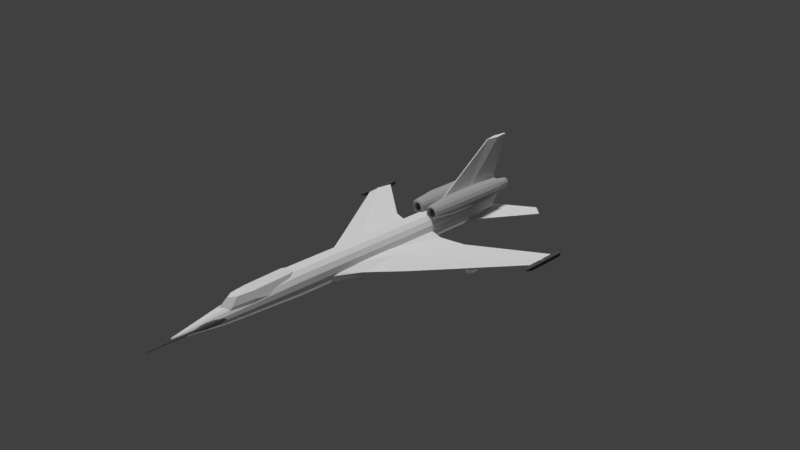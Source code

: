 # Source: TU-22.blend  (saved by Blender 2.79.0; exported with 4.5.12 LTS)
import bpy
from mathutils import Matrix  # noqa: F401  (used for matrix-valued properties, if any)

bpy.ops.wm.read_factory_settings(use_empty=True)
scene = bpy.context.scene
scene.name = 'Scene'

# ---- collections
col_collection_1 = bpy.data.collections.new('Collection 1'); scene.collection.children.link(col_collection_1)

# ---- materials (node trees are filled in below, after node groups)
mat_thruster = bpy.data.materials.new('Thruster')
mat_thruster.alpha_threshold = 0.0
mat_thruster.use_transparent_shadow = False
mat_thruster.diffuse_color = (0.09084, 0.09084, 0.09084, 1.0)
mat_thruster.roughness = 0.5
mat_engine = bpy.data.materials.new('Engine')
mat_engine.alpha_threshold = 0.0
mat_engine.use_transparent_shadow = False
mat_engine.diffuse_color = (0.4292, 0.4292, 0.4292, 1.0)
mat_engine.roughness = 0.5
mat_material_005 = bpy.data.materials.new('Material.005')
mat_material_005.alpha_threshold = 0.0
mat_material_005.use_transparent_shadow = False
mat_material_005.roughness = 0.5
mat_material_004 = bpy.data.materials.new('Material.004')
mat_material_004.alpha_threshold = 0.0
mat_material_004.use_transparent_shadow = False
mat_material_004.roughness = 0.5
mat_material_001 = bpy.data.materials.new('Material.001')
mat_material_001.alpha_threshold = 0.0
mat_material_001.use_transparent_shadow = False
mat_material_001.roughness = 0.5
mat_material_003 = bpy.data.materials.new('Material.003')
mat_material_003.alpha_threshold = 0.0
mat_material_003.use_transparent_shadow = False
mat_material_003.roughness = 0.5
mat_material_002 = bpy.data.materials.new('Material.002')
mat_material_002.alpha_threshold = 0.0
mat_material_002.use_transparent_shadow = False
mat_material_002.roughness = 0.5

# ---- material node trees

# ---- world
world_world = bpy.data.worlds.new('World'); scene.world = world_world
world_world.color = (0.05088, 0.05088, 0.05088)
world_world.use_sun_shadow = False
world_world.sun_shadow_jitter_overblur = 0.0
world_world.cycles.sampling_method = 'MANUAL'

# ---- cameras
cam_camera = bpy.data.cameras.new('Camera')
cam_camera.clip_end = 100.0
cam_camera.lens = 35.0
cam_camera.sensor_width = 32.0
cam_camera.sensor_height = 18.0
cam_camera.ortho_scale = 7.314
cam_camera.dof.focus_distance = 0.0
cam_camera.dof.aperture_fstop = 128.0

# ---- lights
light_hemi = bpy.data.lights.new('Hemi', 'SUN')
light_hemi.transmission_factor = 0.0
light_hemi.angle = 0.1993
light_hemi.energy = 1.0
light_hemi.shadow_buffer_clip_start = 0.5
light_hemi.shadow_soft_size = 0.1
light_hemi.shadow_cascade_max_distance = 1000.0
light_hemi_001 = bpy.data.lights.new('Hemi.001', 'SUN')
light_hemi_001.transmission_factor = 0.0
light_hemi_001.angle = 0.1993
light_hemi_001.energy = 1.0
light_hemi_001.shadow_buffer_clip_start = 0.5
light_hemi_001.shadow_soft_size = 0.1
light_hemi_001.shadow_cascade_max_distance = 1000.0
light_hemi_002 = bpy.data.lights.new('Hemi.002', 'SUN')
light_hemi_002.transmission_factor = 0.0
light_hemi_002.angle = 0.1993
light_hemi_002.energy = 1.0
light_hemi_002.shadow_buffer_clip_start = 0.5
light_hemi_002.shadow_soft_size = 0.1
light_hemi_002.shadow_cascade_max_distance = 1000.0

# ---- meshes
me_cube_006 = bpy.data.meshes.new('Cube.006')
me_cube_006.from_pydata([(-0.425, -0.218, -0.53), (-0.425, -0.218, -0.2813), (-0.425, -0.05918, -0.53), (-0.425, -0.05918, -0.2813), (-0.3839, -0.218, -0.53), (-0.3839, -0.218, -0.2813), (-0.3839, -0.05918, -0.53), (-0.3839, -0.05918, -0.2813), (-1.017, -0.218, -1.027), (-1.017, -0.218, -0.7786), (-1.017, -0.1047, -1.027), (-1.017, -0.1047, -0.7786), (-0.9763, -0.218, -1.027), (-0.9763, -0.218, -0.7786), (-0.9763, -0.1047, -1.027), (-0.9763, -0.1047, -0.7786), (0.425, -0.218, -0.53), (0.425, -0.218, -0.2813), (0.425, -0.05918, -0.53), (0.425, -0.05918, -0.2813), (0.3839, -0.218, -0.53), (0.3839, -0.218, -0.2813), (0.3839, -0.05918, -0.53), (0.3839, -0.05918, -0.2813), (1.017, -0.218, -1.027), (1.017, -0.218, -0.7786), (1.017, -0.1047, -1.027), (1.017, -0.1047, -0.7786), (0.9763, -0.218, -1.027), (0.9763, -0.218, -0.7786), (0.9763, -0.1047, -1.027), (0.9763, -0.1047, -0.7786)], [], [(0, 1, 3, 2), (2, 3, 7, 6), (6, 7, 5, 4), (4, 5, 1, 0), (2, 6, 4, 0), (7, 3, 1, 5), (8, 9, 11, 10), (10, 11, 15, 14), (14, 15, 13, 12), (12, 13, 9, 8), (10, 14, 12, 8), (15, 11, 9, 13), (16, 18, 19, 17), (18, 22, 23, 19), (22, 20, 21, 23), (20, 16, 17, 21), (18, 16, 20, 22), (23, 21, 17, 19), (24, 26, 27, 25), (26, 30, 31, 27), (30, 28, 29, 31), (28, 24, 25, 29), (26, 24, 28, 30), (31, 29, 25, 27)])
me_cube_006.use_remesh_preserve_volume = False
me_cube_006.use_remesh_preserve_attributes = False
me_cube_006.use_mirror_vertex_groups = False
me_cube_006.update()
me_cylinder_004 = bpy.data.meshes.new('Cylinder.004')
me_cylinder_004.from_pydata([(-0.4057, -0.171, -0.4094), (-0.4057, -0.171, -0.3131), (-0.3717, -0.1851, -0.4094), (-0.3717, -0.1851, -0.3131), (-0.3575, -0.2191, -0.4094), (-0.3575, -0.2191, -0.3131), (-0.3717, -0.2532, -0.4094), (-0.3717, -0.2532, -0.3131), (-0.4057, -0.2673, -0.4094), (-0.4057, -0.2673, -0.3131), (-0.4398, -0.2532, -0.4094), (-0.4398, -0.2532, -0.3131), (-0.4539, -0.2191, -0.4094), (-0.4539, -0.2191, -0.3131), (-0.4398, -0.1851, -0.4094), (-0.4398, -0.1851, -0.3131), (-0.3849, -0.1983, -0.2726), (-0.4057, -0.1897, -0.2726), (-0.3763, -0.2191, -0.2726), (-0.3849, -0.2399, -0.2726), (-0.4057, -0.2486, -0.2726), (-0.4265, -0.2399, -0.2726), (-0.4352, -0.2191, -0.2726), (-0.4265, -0.1983, -0.2726), (-0.4057, -0.2191, -0.2515), (-0.4344, -0.2191, -0.5235), (-0.426, -0.2394, -0.5235), (-0.4057, -0.2478, -0.5235), (-0.3854, -0.2394, -0.5235), (-0.377, -0.2191, -0.5235), (-0.3854, -0.1988, -0.5235), (-0.4057, -0.1904, -0.5235), (-0.426, -0.1988, -0.5235), (-0.4345, -0.2479, -0.5458), (-0.4345, -0.1903, -0.5458), (-0.4345, -0.2479, -0.564), (-0.4345, -0.1903, -0.564), (-0.3769, -0.2479, -0.5458), (-0.3769, -0.1903, -0.5458), (-0.3769, -0.2479, -0.564), (-0.3769, -0.1903, -0.564), (-0.4568, -0.168, -0.585), (-0.4568, -0.2702, -0.585), (-0.4568, -0.2702, -0.5249), (-0.4568, -0.168, -0.5249), (-0.3546, -0.2702, -0.585), (-0.3546, -0.168, -0.585), (-0.3546, -0.168, -0.5249), (-0.3546, -0.2702, -0.5249), (-0.4209, -0.204, -0.5693), (-0.4057, -0.1977, -0.5693), (-0.4272, -0.2191, -0.5693), (-0.4209, -0.2343, -0.5693), (-0.4057, -0.2406, -0.5693), (-0.3906, -0.2343, -0.5693), (-0.3843, -0.2191, -0.5693), (-0.3906, -0.204, -0.5693), (-0.4111, -0.2137, -0.6107), (-0.4057, -0.2115, -0.6107), (-0.4133, -0.2191, -0.6107), (-0.4111, -0.2245, -0.6107), (-0.4057, -0.2267, -0.6107), (-0.4003, -0.2245, -0.6107), (-0.3981, -0.2191, -0.6107), (-0.4003, -0.2137, -0.6107)], [], [(0, 1, 3, 2), (2, 3, 5, 4), (4, 5, 7, 6), (6, 7, 9, 8), (8, 9, 11, 10), (10, 11, 13, 12), (11, 9, 20, 21), (12, 13, 15, 14), (14, 15, 1, 0), (6, 8, 27, 28), (18, 16, 24), (1, 15, 23, 17), (3, 1, 17, 16), (7, 5, 18, 19), (13, 11, 21, 22), (9, 7, 19, 20), (15, 13, 22, 23), (5, 3, 16, 18), (0, 2, 30, 31), (23, 22, 24), (21, 20, 24), (19, 18, 24), (16, 17, 24), (17, 23, 24), (22, 21, 24), (20, 19, 24), (14, 0, 31, 32), (8, 10, 26, 27), (2, 4, 29, 30), (12, 14, 32, 25), (29, 28, 54, 55), (4, 6, 28, 29), (10, 12, 25, 26), (43, 44, 41, 42), (35, 36, 40, 39), (45, 46, 47, 48), (37, 38, 34, 33), (42, 45, 48, 43), (46, 41, 44, 47), (36, 35, 42, 41), (33, 34, 44, 43), (35, 39, 45, 42), (40, 36, 41, 46), (39, 40, 46, 45), (38, 37, 48, 47), (37, 33, 43, 48), (34, 38, 47, 44), (56, 55, 63, 64), (27, 26, 52, 53), (25, 32, 49, 51), (30, 29, 55, 56), (28, 27, 53, 54), (26, 25, 51, 52), (32, 31, 50, 49), (31, 30, 56, 50), (58, 64, 63, 62, 61, 60, 59, 57), (54, 53, 61, 62), (52, 51, 59, 60), (49, 50, 58, 57), (50, 56, 64, 58), (55, 54, 62, 63), (53, 52, 60, 61), (51, 49, 57, 59)])
me_cylinder_004.use_remesh_preserve_volume = False
me_cylinder_004.use_remesh_preserve_attributes = False
me_cylinder_004.use_mirror_vertex_groups = False
me_cylinder_004.update()
me_cone = bpy.data.meshes.new('Cone')
me_cone.from_pydata([(0.0, 0.3843, 0.4426), (0.2718, 0.2718, 0.4426), (1.0, -4.371e-08, -1.0), (0.2718, -0.2718, 0.4426), (-5.19e-08, -0.3843, 0.4426), (-0.7071, -0.7071, -1.0), (-1.0, 1.192e-08, -1.0), (-0.2718, 0.2718, 0.4426), (1.228e-06, 1.0, -4.312), (0.7071, 0.7071, -4.312), (1.0, -3.924e-08, -4.312), (0.7071, -0.7071, -4.312), (1.141e-06, -1.0, -4.312), (-0.7071, -0.7071, -4.312), (-1.0, 1.64e-08, -4.312), (-0.7071, 0.7071, -4.312), (0.0, 1.0, -1.0), (0.7071, 0.7071, -1.0), (0.3843, -3.187e-08, 0.4426), (0.7071, -0.7071, -1.0), (-8.742e-08, -1.0, -1.0), (-0.2718, -0.2718, 0.4426), (-0.3843, 2.376e-08, 0.4426), (-0.7071, 0.7071, -1.0), (-7.567e-06, 2.177e-06, 7.198), (0.2158, 2.16e-06, 6.885), (0.1526, 0.1526, 6.885), (-7.567e-06, 0.2158, 6.885), (-0.2158, 2.191e-06, 6.885), (-0.1526, -0.1526, 6.885), (-7.596e-06, -0.2158, 6.885), (0.1526, -0.1526, 6.885), (-0.1526, 0.1526, 6.885)], [], [(18, 1, 26, 25), (4, 3, 31, 30), (22, 21, 29, 28), (0, 7, 32, 27), (1, 0, 27, 26), (3, 18, 25, 31), (21, 4, 30, 29), (7, 22, 28, 32), (19, 20, 12, 11), (8, 9, 10, 11, 12, 13, 14, 15), (2, 19, 11, 10), (17, 2, 10, 9), (23, 16, 8, 15), (6, 23, 15, 14), (5, 6, 14, 13), (16, 17, 9, 8), (20, 5, 13, 12), (0, 1, 17, 16), (1, 18, 2, 17), (18, 3, 19, 2), (3, 4, 20, 19), (4, 21, 5, 20), (21, 22, 6, 5), (22, 7, 23, 6), (7, 0, 16, 23), (27, 24, 26), (26, 24, 25), (25, 24, 31), (31, 24, 30), (30, 24, 29), (29, 24, 28), (28, 24, 32), (32, 24, 27)])
me_cone.materials.append(mat_thruster)
me_cone.use_remesh_preserve_volume = False
me_cone.use_remesh_preserve_attributes = False
me_cone.use_mirror_vertex_groups = False
me_cone.update()
me_cylinder_001 = bpy.data.meshes.new('Cylinder.001')
me_cylinder_001.from_pydata([(0.1324, 0.3332, -2.277), (0.1324, 0.2911, -1.004), (0.17, 0.3258, -2.277), (0.1539, 0.2868, -1.004), (0.2018, 0.3045, -2.277), (0.172, 0.2747, -1.004), (0.2231, 0.2726, -2.277), (0.1842, 0.2565, -1.004), (0.2306, 0.2351, -2.277), (0.1884, 0.2351, -1.004), (0.2231, 0.1975, -2.277), (0.1842, 0.2137, -1.004), (0.2018, 0.1657, -2.277), (0.172, 0.1955, -1.004), (0.17, 0.1444, -2.277), (0.1539, 0.1833, -1.004), (0.1324, 0.1369, -2.277), (0.1324, 0.1791, -1.004), (0.09486, 0.1444, -2.277), (0.111, 0.1833, -1.004), (0.06302, 0.1657, -2.277), (0.09281, 0.1955, -1.004), (0.04175, 0.1975, -2.277), (0.08067, 0.2137, -1.004), (0.03428, 0.2351, -2.277), (0.07641, 0.2351, -1.004), (0.04175, 0.2726, -2.277), (0.08067, 0.2565, -1.004), (0.06302, 0.3045, -2.277), (0.09281, 0.2747, -1.004), (0.09486, 0.3258, -2.277), (0.111, 0.2868, -1.004), (0.17, 0.3258, -1.004), (0.1324, 0.3332, -1.004), (0.2018, 0.3045, -1.004), (0.2231, 0.2726, -1.004), (0.2306, 0.2351, -1.004), (0.2231, 0.1975, -1.004), (0.2018, 0.1657, -1.004), (0.17, 0.1444, -1.004), (0.1324, 0.1369, -1.004), (0.09486, 0.1444, -1.004), (0.06302, 0.1657, -1.004), (0.04174, 0.1975, -1.004), (0.03427, 0.2351, -1.004), (0.04174, 0.2726, -1.004), (0.06302, 0.3045, -1.004), (0.09486, 0.3258, -1.004), (0.1624, 0.3075, -0.982), (0.1324, 0.3135, -0.982), (0.1879, 0.2905, -0.982), (0.2049, 0.2651, -0.982), (0.2108, 0.2351, -0.982), (0.2049, 0.2051, -0.982), (0.1879, 0.1796, -0.982), (0.1624, 0.1626, -0.982), (0.1324, 0.1567, -0.982), (0.1024, 0.1626, -0.982), (0.07696, 0.1796, -0.982), (0.05996, 0.2051, -0.982), (0.05399, 0.2351, -0.982), (0.05996, 0.2651, -0.982), (0.07696, 0.2905, -0.982), (0.1024, 0.3075, -0.982), (0.159, 0.2993, -1.105), (0.1324, 0.3045, -1.105), (0.1815, 0.2842, -1.105), (0.1966, 0.2617, -1.105), (0.2019, 0.2351, -1.105), (0.1966, 0.2085, -1.105), (0.1815, 0.186, -1.105), (0.159, 0.1709, -1.105), (0.1324, 0.1656, -1.105), (0.1058, 0.1709, -1.105), (0.08331, 0.186, -1.105), (0.06825, 0.2085, -1.105), (0.06296, 0.2351, -1.105), (0.06825, 0.2617, -1.105), (0.08331, 0.2842, -1.105), (0.1058, 0.2993, -1.105), (0.1324, 0.3568, -2.277), (0.179, 0.3475, -2.277), (0.2185, 0.3211, -2.277), (0.2449, 0.2817, -2.277), (0.2541, 0.2351, -2.277), (0.2449, 0.1885, -2.277), (0.2185, 0.149, -2.277), (0.179, 0.1226, -2.277), (0.1324, 0.1134, -2.277), (0.08584, 0.1226, -2.277), (0.04636, 0.149, -2.277), (0.01998, 0.1885, -2.277), (0.01071, 0.2351, -2.277), (0.01998, 0.2817, -2.277), (0.04636, 0.3211, -2.277), (0.08584, 0.3475, -2.277), (0.1324, 0.2818, -2.485), (0.1503, 0.2783, -2.485), (0.1655, 0.2681, -2.485), (0.1756, 0.253, -2.485), (0.1792, 0.2351, -2.485), (0.1756, 0.2172, -2.485), (0.1655, 0.202, -2.485), (0.1503, 0.1919, -2.485), (0.1324, 0.1883, -2.485), (0.1145, 0.1919, -2.485), (0.09937, 0.202, -2.485), (0.08923, 0.2172, -2.485), (0.08568, 0.2351, -2.485), (0.08923, 0.253, -2.485), (0.09937, 0.2681, -2.485), (0.1145, 0.2783, -2.485), (0.1324, 0.3002, -2.485), (0.1574, 0.2953, -2.485), (0.1785, 0.2812, -2.485), (0.1926, 0.26, -2.485), (0.1976, 0.2351, -2.485), (0.1926, 0.2102, -2.485), (0.1785, 0.189, -2.485), (0.1574, 0.1749, -2.485), (0.1324, 0.1699, -2.485), (0.1075, 0.1749, -2.485), (0.08635, 0.189, -2.485), (0.07223, 0.2102, -2.485), (0.06727, 0.2351, -2.485), (0.07223, 0.26, -2.485), (0.08635, 0.2812, -2.485), (0.1075, 0.2953, -2.485), (0.1324, 0.2955, -2.333), (0.1555, 0.2909, -2.333), (0.1751, 0.2778, -2.333), (0.1882, 0.2582, -2.333), (0.1928, 0.2351, -2.333), (0.1882, 0.212, -2.333), (0.1751, 0.1924, -2.333), (0.1555, 0.1793, -2.333), (0.1324, 0.1747, -2.333), (0.1093, 0.1793, -2.333), (0.08972, 0.1924, -2.333), (0.07663, 0.212, -2.333), (0.07204, 0.2351, -2.333), (0.07663, 0.2582, -2.333), (0.08972, 0.2778, -2.333), (0.1093, 0.2909, -2.333), (0.1324, 0.3719, -1.956), (0.1848, 0.3615, -1.956), (0.2291, 0.3318, -1.956), (0.2588, 0.2874, -1.956), (0.2692, 0.2351, -1.956), (0.2588, 0.1827, -1.956), (0.2291, 0.1384, -1.956), (0.1848, 0.1087, -1.956), (0.1324, 0.0983, -1.956), (0.08007, 0.1087, -1.956), (0.03569, 0.1384, -1.956), (0.006042, 0.1827, -1.956), (-0.004371, 0.2351, -1.956), (0.006042, 0.2874, -1.956), (0.03569, 0.3318, -1.956), (0.08007, 0.3615, -1.956), (0.1324, 0.3719, -1.341), (0.1848, 0.3615, -1.341), (0.2291, 0.3318, -1.341), (0.2588, 0.2874, -1.341), (0.2692, 0.2351, -1.341), (0.2588, 0.1827, -1.341), (0.2291, 0.1384, -1.341), (0.1848, 0.1087, -1.341), (0.1324, 0.0983, -1.341), (0.08007, 0.1087, -1.341), (0.03569, 0.1384, -1.341), (0.006042, 0.1827, -1.341), (-0.004371, 0.2351, -1.341), (0.006042, 0.2874, -1.341), (0.03569, 0.3318, -1.341), (0.08007, 0.3615, -1.341), (0.1324, 0.3568, -1.209), (0.179, 0.3475, -1.209), (0.2185, 0.3211, -1.209), (0.2449, 0.2817, -1.209), (0.2541, 0.2351, -1.209), (0.2449, 0.1885, -1.209), (0.2185, 0.149, -1.209), (0.179, 0.1226, -1.209), (0.1324, 0.1134, -1.209), (0.08584, 0.1226, -1.209), (0.04636, 0.149, -1.209), (0.01998, 0.1885, -1.209), (0.01071, 0.2351, -1.209), (0.01998, 0.2817, -1.209), (0.04636, 0.3211, -1.209), (0.08584, 0.3475, -1.209)], [], [(176, 33, 32, 177), (177, 32, 34, 178), (178, 34, 35, 179), (179, 35, 36, 180), (180, 36, 37, 181), (181, 37, 38, 182), (182, 38, 39, 183), (183, 39, 40, 184), (184, 40, 41, 185), (185, 41, 42, 186), (186, 42, 43, 187), (187, 43, 44, 188), (188, 44, 45, 189), (189, 45, 46, 190), (27, 25, 76, 77), (190, 46, 47, 191), (191, 47, 33, 176), (14, 16, 120, 119), (49, 48, 32, 33), (48, 50, 34, 32), (50, 51, 35, 34), (51, 52, 36, 35), (52, 53, 37, 36), (53, 54, 38, 37), (54, 55, 39, 38), (55, 56, 40, 39), (56, 57, 41, 40), (57, 58, 42, 41), (58, 59, 43, 42), (59, 60, 44, 43), (60, 61, 45, 44), (61, 62, 46, 45), (62, 63, 47, 46), (63, 49, 33, 47), (1, 3, 48, 49), (3, 5, 50, 48), (5, 7, 51, 50), (7, 9, 52, 51), (9, 11, 53, 52), (11, 13, 54, 53), (13, 15, 55, 54), (15, 17, 56, 55), (17, 19, 57, 56), (19, 21, 58, 57), (21, 23, 59, 58), (23, 25, 60, 59), (25, 27, 61, 60), (27, 29, 62, 61), (29, 31, 63, 62), (31, 1, 49, 63), (64, 65, 79, 78, 77, 76, 75, 74, 73, 72, 71, 70, 69, 68, 67, 66), (13, 11, 69, 70), (29, 27, 77, 78), (15, 13, 70, 71), (31, 29, 78, 79), (17, 15, 71, 72), (3, 1, 65, 64), (1, 31, 79, 65), (19, 17, 72, 73), (5, 3, 64, 66), (21, 19, 73, 74), (7, 5, 66, 67), (23, 21, 74, 75), (9, 7, 67, 68), (25, 23, 75, 76), (11, 9, 68, 69), (2, 0, 80, 81), (4, 2, 81, 82), (6, 4, 82, 83), (8, 6, 83, 84), (10, 8, 84, 85), (12, 10, 85, 86), (14, 12, 86, 87), (16, 14, 87, 88), (18, 16, 88, 89), (20, 18, 89, 90), (22, 20, 90, 91), (24, 22, 91, 92), (26, 24, 92, 93), (28, 26, 93, 94), (30, 28, 94, 95), (0, 30, 95, 80), (106, 107, 139, 138), (0, 2, 113, 112), (30, 0, 112, 127), (16, 18, 121, 120), (2, 4, 114, 113), (18, 20, 122, 121), (4, 6, 115, 114), (20, 22, 123, 122), (6, 8, 116, 115), (22, 24, 124, 123), (8, 10, 117, 116), (24, 26, 125, 124), (10, 12, 118, 117), (26, 28, 126, 125), (12, 14, 119, 118), (28, 30, 127, 126), (97, 96, 112, 113), (98, 97, 113, 114), (99, 98, 114, 115), (100, 99, 115, 116), (101, 100, 116, 117), (102, 101, 117, 118), (103, 102, 118, 119), (104, 103, 119, 120), (105, 104, 120, 121), (106, 105, 121, 122), (107, 106, 122, 123), (108, 107, 123, 124), (109, 108, 124, 125), (110, 109, 125, 126), (111, 110, 126, 127), (96, 111, 127, 112), (128, 129, 130, 131, 132, 133, 134, 135, 136, 137, 138, 139, 140, 141, 142, 143), (99, 100, 132, 131), (107, 108, 140, 139), (100, 101, 133, 132), (108, 109, 141, 140), (101, 102, 134, 133), (109, 110, 142, 141), (102, 103, 135, 134), (110, 111, 143, 142), (103, 104, 136, 135), (96, 97, 129, 128), (111, 96, 128, 143), (104, 105, 137, 136), (97, 98, 130, 129), (105, 106, 138, 137), (98, 99, 131, 130), (95, 159, 144, 80), (94, 158, 159, 95), (93, 157, 158, 94), (92, 156, 157, 93), (91, 155, 156, 92), (90, 154, 155, 91), (89, 153, 154, 90), (88, 152, 153, 89), (87, 151, 152, 88), (86, 150, 151, 87), (85, 149, 150, 86), (84, 148, 149, 85), (83, 147, 148, 84), (82, 146, 147, 83), (81, 145, 146, 82), (80, 144, 145, 81), (159, 175, 160, 144), (158, 174, 175, 159), (157, 173, 174, 158), (156, 172, 173, 157), (155, 171, 172, 156), (154, 170, 171, 155), (153, 169, 170, 154), (152, 168, 169, 153), (151, 167, 168, 152), (150, 166, 167, 151), (149, 165, 166, 150), (148, 164, 165, 149), (147, 163, 164, 148), (146, 162, 163, 147), (145, 161, 162, 146), (144, 160, 161, 145), (175, 191, 176, 160), (174, 190, 191, 175), (173, 189, 190, 174), (172, 188, 189, 173), (171, 187, 188, 172), (170, 186, 187, 171), (169, 185, 186, 170), (168, 184, 185, 169), (167, 183, 184, 168), (166, 182, 183, 167), (165, 181, 182, 166), (164, 180, 181, 165), (163, 179, 180, 164), (162, 178, 179, 163), (161, 177, 178, 162), (160, 176, 177, 161)])
me_cylinder_001.polygons.foreach_set('material_index', [0, 0, 0, 0, 0, 0, 0, 0, 0, 0, 0, 0, 0, 0, 0, 0, 0, 0, 0, 0, 0, 0, 0, 0, 0, 0, 0, 0, 0, 0, 0, 0, 0, 0, 0, 0, 0, 0, 0, 0, 0, 0, 0, 0, 0, 0, 0, 0, 0, 0, 0, 0, 0, 0, 0, 0, 0, 0, 0, 0, 0, 0, 0, 0, 0, 0, 0, 0, 0, 0, 0, 0, 0, 0, 0, 0, 0, 0, 0, 0, 0, 0, 1, 0, 0, 0, 0, 0, 0, 0, 0, 0, 0, 0, 0, 0, 0, 0, 1, 1, 1, 1, 1, 1, 1, 1, 1, 1, 1, 1, 1, 1, 1, 1, 1, 1, 1, 1, 1, 1, 1, 1, 1, 1, 1, 1, 1, 1, 1, 1, 0, 0, 0, 0, 0, 0, 0, 0, 0, 0, 0, 0, 0, 0, 0, 0, 0, 0, 0, 0, 0, 0, 0, 0, 0, 0, 0, 0, 0, 0, 0, 0, 0, 0, 0, 0, 0, 0, 0, 0, 0, 0, 0, 0, 0, 0, 0, 0])
_uv = me_cylinder_001.uv_layers.new(name='UVMap')
_uv.uv.foreach_set('vector', [0.8212, 0.5782, 0.907, 0.5837, 0.907, 0.5986, 0.8212, 0.5966, 0.8212, 0.5966, 0.907, 0.5986, 0.907, 0.6146, 0.8212, 0.6165, 0.8212, 0.6165, 0.907, 0.6146, 0.907, 0.6294, 0.8212, 0.6349, 0.8212, 0.6349, 0.907, 0.6294, 0.907, 0.6408, 0.8212, 0.649, 0.1611, 0.5698, 0.1574, 0.628, 0.1473, 0.628, 0.1486, 0.5698, 0.1486, 0.5698, 0.1473, 0.628, 0.1364, 0.628, 0.1351, 0.5698, 0.1351, 0.5698, 0.1364, 0.628, 0.1264, 0.628, 0.1226, 0.5698, 0.1226, 0.5698, 0.1264, 0.628, 0.1187, 0.628, 0.1131, 0.5698, 0.1829, 0.3318, 0.1866, 0.2736, 0.1967, 0.2736, 0.1954, 0.3318, 0.1954, 0.3318, 0.1967, 0.2736, 0.2076, 0.2736, 0.2089, 0.3318, 0.2089, 0.3318, 0.2076, 0.2736, 0.2177, 0.2736, 0.2214, 0.3318, 0.08891, 0.5698, 0.08334, 0.628, 0.07564, 0.628, 0.07936, 0.5698, 0.07936, 0.5698, 0.07564, 0.628, 0.06558, 0.628, 0.06688, 0.5698, 0.06688, 0.5698, 0.06558, 0.628, 0.05469, 0.628, 0.05338, 0.5698, 0.3097, 0.8841, 0.2964, 0.8841, 0.2914, 0.8175, 0.308, 0.8175, 0.05338, 0.5698, 0.05469, 0.628, 0.04463, 0.628, 0.0409, 0.5698, 0.8212, 0.5642, 0.907, 0.5724, 0.907, 0.5837, 0.8212, 0.5782, 0.00279, 0.9475, 0.00279, 0.991, 0.1063, 0.991, 0.1063, 0.9475, 0.9161, 0.5883, 0.9161, 0.6002, 0.907, 0.5986, 0.907, 0.5837, 0.9161, 0.6002, 0.9161, 0.613, 0.907, 0.6146, 0.907, 0.5986, 0.9161, 0.613, 0.9161, 0.6249, 0.907, 0.6294, 0.907, 0.6146, 0.2071, 0.881, 0.2071, 0.8608, 0.2199, 0.8583, 0.2199, 0.8835, 0.1543, 0.6342, 0.1462, 0.6342, 0.1473, 0.628, 0.1574, 0.628, 0.1462, 0.6342, 0.1375, 0.6342, 0.1364, 0.628, 0.1473, 0.628, 0.1375, 0.6342, 0.1295, 0.6342, 0.1264, 0.628, 0.1364, 0.628, 0.4105, 0.9162, 0.4105, 0.9363, 0.3977, 0.9389, 0.3977, 0.9136, 0.1898, 0.2675, 0.1978, 0.2675, 0.1967, 0.2736, 0.1866, 0.2736, 0.1978, 0.2675, 0.2065, 0.2675, 0.2076, 0.2736, 0.1967, 0.2736, 0.2065, 0.2675, 0.2145, 0.2675, 0.2177, 0.2736, 0.2076, 0.2736, 0.336, 0.9162, 0.336, 0.9363, 0.3232, 0.9389, 0.3232, 0.9136, 0.07252, 0.6342, 0.06448, 0.6342, 0.06558, 0.628, 0.07564, 0.628, 0.06448, 0.6342, 0.05578, 0.6342, 0.05469, 0.628, 0.06558, 0.628, 0.05578, 0.6342, 0.04774, 0.6342, 0.04463, 0.628, 0.05469, 0.628, 0.2706, 0.9363, 0.2706, 0.9162, 0.2834, 0.9136, 0.2834, 0.9389, 0.7017, 0.8192, 0.7119, 0.8294, 0.7037, 0.8417, 0.6893, 0.8274, 0.7119, 0.8294, 0.7253, 0.8349, 0.7224, 0.8494, 0.7037, 0.8417, 0.7253, 0.8349, 0.7398, 0.8349, 0.7427, 0.8494, 0.7224, 0.8494, 0.7398, 0.8349, 0.7531, 0.8294, 0.7614, 0.8417, 0.7427, 0.8494, 0.7531, 0.8294, 0.7634, 0.8192, 0.7757, 0.8274, 0.7614, 0.8417, 0.7634, 0.8192, 0.7689, 0.8059, 0.7835, 0.8088, 0.7757, 0.8274, 0.7689, 0.8059, 0.7689, 0.7915, 0.7835, 0.7886, 0.7835, 0.8088, 0.7689, 0.7915, 0.7634, 0.7782, 0.7757, 0.77, 0.7835, 0.7886, 0.7634, 0.7782, 0.7531, 0.768, 0.7614, 0.7557, 0.7757, 0.77, 0.7531, 0.768, 0.7398, 0.7625, 0.7427, 0.748, 0.7614, 0.7557, 0.7398, 0.7625, 0.7253, 0.7625, 0.7224, 0.748, 0.7427, 0.748, 0.7253, 0.7625, 0.7119, 0.768, 0.7037, 0.7557, 0.7224, 0.748, 0.7119, 0.768, 0.7017, 0.7782, 0.6893, 0.77, 0.7037, 0.7557, 0.7017, 0.7782, 0.6961, 0.7915, 0.6816, 0.7886, 0.6893, 0.77, 0.6961, 0.7915, 0.6961, 0.8059, 0.6816, 0.8088, 0.6816, 0.7886, 0.6961, 0.8059, 0.7017, 0.8192, 0.6893, 0.8274, 0.6816, 0.8088, 0.1219, 0.7919, 0.1434, 0.8133, 0.1551, 0.8413, 0.1551, 0.8716, 0.1434, 0.8997, 0.1219, 0.9211, 0.09373, 0.9327, 0.06327, 0.9327, 0.03513, 0.9211, 0.0136, 0.8997, 0.001941, 0.8716, 0.001941, 0.8413, 0.0136, 0.8133, 0.03513, 0.7919, 0.06327, 0.7802, 0.09373, 0.7802, 0.574, 0.9801, 0.5595, 0.9801, 0.5577, 0.9136, 0.5757, 0.9136, 0.3242, 0.8841, 0.3097, 0.8841, 0.308, 0.8175, 0.326, 0.8175, 0.5874, 0.9801, 0.574, 0.9801, 0.5757, 0.9136, 0.5923, 0.9136, 0.3376, 0.8841, 0.3242, 0.8841, 0.326, 0.8175, 0.3426, 0.8175, 0.5976, 0.9802, 0.5874, 0.9801, 0.5923, 0.9136, 0.605, 0.9136, 0.7484, 0.9343, 0.7484, 0.9476, 0.6816, 0.9525, 0.6816, 0.936, 0.7484, 0.9476, 0.7485, 0.9578, 0.6816, 0.9652, 0.6816, 0.9525, 0.4831, 0.9136, 0.4965, 0.9136, 0.5014, 0.9802, 0.4848, 0.9802, 0.7484, 0.9199, 0.7484, 0.9343, 0.6816, 0.936, 0.6816, 0.9182, 0.4686, 0.9136, 0.4831, 0.9136, 0.4848, 0.9802, 0.4669, 0.9802, 0.7484, 0.9066, 0.7484, 0.9199, 0.6816, 0.9182, 0.6816, 0.9016, 0.4552, 0.9136, 0.4686, 0.9136, 0.4669, 0.9802, 0.4503, 0.9802, 0.7485, 0.8964, 0.7484, 0.9066, 0.6816, 0.9016, 0.6816, 0.889, 0.2964, 0.8841, 0.2861, 0.8841, 0.2788, 0.8175, 0.2914, 0.8175, 0.5595, 0.9801, 0.5461, 0.9802, 0.5411, 0.9136, 0.5577, 0.9136, 0.7968, 0.1523, 0.8147, 0.1345, 0.8277, 0.1431, 0.8054, 0.1653, 0.7733, 0.162, 0.7968, 0.1523, 0.8054, 0.1653, 0.7764, 0.1773, 0.748, 0.162, 0.7733, 0.162, 0.7764, 0.1773, 0.7449, 0.1773, 0.7245, 0.1523, 0.748, 0.162, 0.7449, 0.1773, 0.7159, 0.1653, 0.7066, 0.1345, 0.7245, 0.1523, 0.7159, 0.1653, 0.6936, 0.1431, 0.6969, 0.1111, 0.7066, 0.1345, 0.6936, 0.1431, 0.6816, 0.1142, 0.6969, 0.08589, 0.6969, 0.1111, 0.6816, 0.1142, 0.6816, 0.08286, 0.7066, 0.06256, 0.6969, 0.08589, 0.6816, 0.08286, 0.6936, 0.05392, 0.7245, 0.0447, 0.7066, 0.06256, 0.6936, 0.05392, 0.7159, 0.03177, 0.748, 0.03503, 0.7245, 0.0447, 0.7159, 0.03177, 0.7449, 0.01979, 0.7733, 0.03503, 0.748, 0.03503, 0.7449, 0.01979, 0.7764, 0.01979, 0.7968, 0.0447, 0.7733, 0.03503, 0.7764, 0.01979, 0.8054, 0.03177, 0.8147, 0.06256, 0.7968, 0.0447, 0.8054, 0.03177, 0.8277, 0.05392, 0.8244, 0.08589, 0.8147, 0.06256, 0.8277, 0.05392, 0.8397, 0.08286, 0.8244, 0.1111, 0.8244, 0.08589, 0.8397, 0.08286, 0.8397, 0.1142, 0.8147, 0.1345, 0.8244, 0.1111, 0.8397, 0.1142, 0.8277, 0.1431, 0.9639, 0.2168, 0.9751, 0.2168, 0.9801, 0.3176, 0.9657, 0.3176, 0.00279, 0.9475, 0.00279, 0.991, 0.1063, 0.991, 0.1063, 0.9475, 0.00279, 0.9475, 0.00279, 0.991, 0.1063, 0.991, 0.1063, 0.9475, 0.00279, 0.9475, 0.00279, 0.991, 0.1063, 0.991, 0.1063, 0.9475, 0.002502, 0.9479, 0.002502, 0.9906, 0.1065, 0.9906, 0.1065, 0.9479, 0.002495, 0.9482, 0.002495, 0.9903, 0.1066, 0.9903, 0.1066, 0.9482, 0.002791, 0.9475, 0.002791, 0.991, 0.1063, 0.991, 0.1063, 0.9475, 0.002673, 0.9478, 0.002673, 0.9907, 0.1064, 0.9907, 0.1064, 0.9478, 0.00279, 0.9475, 0.00279, 0.991, 0.1063, 0.991, 0.1063, 0.9475, 0.002807, 0.9477, 0.002807, 0.9908, 0.1062, 0.9908, 0.1062, 0.9477, 0.00279, 0.9475, 0.00279, 0.991, 0.1063, 0.991, 0.1063, 0.9475, 0.003222, 0.9475, 0.003222, 0.991, 0.1058, 0.991, 0.1058, 0.9475, 0.002791, 0.9475, 0.002791, 0.991, 0.1063, 0.991, 0.1063, 0.9475, 0.002796, 0.9479, 0.002796, 0.9905, 0.1062, 0.9905, 0.1062, 0.9479, 0.00279, 0.9475, 0.00279, 0.991, 0.1063, 0.991, 0.1063, 0.9475, 0.002369, 0.9479, 0.002369, 0.9906, 0.1067, 0.9906, 0.1067, 0.9479, 0.8484, 0.8157, 0.8595, 0.8203, 0.8571, 0.8322, 0.8416, 0.8258, 0.8398, 0.8072, 0.8484, 0.8157, 0.8416, 0.8258, 0.8297, 0.814, 0.8352, 0.7961, 0.8398, 0.8072, 0.8297, 0.814, 0.8232, 0.7985, 0.8352, 0.7841, 0.8352, 0.7961, 0.8232, 0.7985, 0.8232, 0.7817, 0.8398, 0.773, 0.8352, 0.7841, 0.8232, 0.7817, 0.8297, 0.7662, 0.8484, 0.7645, 0.8398, 0.773, 0.8297, 0.7662, 0.8416, 0.7544, 0.8595, 0.7599, 0.8484, 0.7645, 0.8416, 0.7544, 0.8571, 0.748, 0.8716, 0.7599, 0.8595, 0.7599, 0.8571, 0.748, 0.874, 0.748, 0.8828, 0.7645, 0.8716, 0.7599, 0.874, 0.748, 0.8895, 0.7544, 0.8913, 0.773, 0.8828, 0.7645, 0.8895, 0.7544, 0.9014, 0.7662, 0.8959, 0.7841, 0.8913, 0.773, 0.9014, 0.7662, 0.9079, 0.7817, 0.8959, 0.7961, 0.8959, 0.7841, 0.9079, 0.7817, 0.9079, 0.7985, 0.8913, 0.8072, 0.8959, 0.7961, 0.9079, 0.7985, 0.9014, 0.814, 0.8828, 0.8157, 0.8913, 0.8072, 0.9014, 0.814, 0.8895, 0.8258, 0.8716, 0.8203, 0.8828, 0.8157, 0.8895, 0.8258, 0.874, 0.8322, 0.8595, 0.8203, 0.8716, 0.8203, 0.874, 0.8322, 0.8571, 0.8322, 0.8292, 0.8888, 0.8402, 0.8778, 0.8547, 0.8718, 0.8703, 0.8718, 0.8847, 0.8778, 0.8957, 0.8888, 0.9017, 0.9031, 0.9017, 0.9187, 0.8957, 0.933, 0.8847, 0.944, 0.8703, 0.9499, 0.8547, 0.9499, 0.8402, 0.944, 0.8292, 0.933, 0.8232, 0.9187, 0.8232, 0.9031, 0.8799, 0.2168, 0.8884, 0.2169, 0.8959, 0.3177, 0.8849, 0.3176, 0.931, 0.3939, 0.9396, 0.3939, 0.9345, 0.4947, 0.9235, 0.4947, 0.8844, 0.01981, 0.8956, 0.01979, 0.8939, 0.1206, 0.8795, 0.1206, 0.9396, 0.3939, 0.9507, 0.3939, 0.9489, 0.4947, 0.9345, 0.4947, 0.8956, 0.01979, 0.9077, 0.01979, 0.9095, 0.1206, 0.8939, 0.1206, 0.9507, 0.3939, 0.9628, 0.3939, 0.9645, 0.4947, 0.9489, 0.4947, 0.9077, 0.01979, 0.9188, 0.01979, 0.9239, 0.1206, 0.9095, 0.1206, 0.9628, 0.3939, 0.974, 0.3939, 0.9789, 0.4947, 0.9645, 0.4947, 0.9188, 0.01979, 0.9274, 0.01981, 0.9349, 0.1206, 0.9239, 0.1206, 0.8455, 0.2168, 0.8566, 0.2168, 0.8549, 0.3176, 0.8405, 0.3176, 0.8369, 0.2169, 0.8455, 0.2168, 0.8405, 0.3176, 0.8294, 0.3177, 0.9407, 0.2168, 0.9519, 0.2168, 0.9501, 0.3176, 0.9357, 0.3176, 0.8566, 0.2168, 0.8687, 0.2168, 0.8705, 0.3176, 0.8549, 0.3176, 0.9519, 0.2168, 0.9639, 0.2168, 0.9657, 0.3176, 0.9501, 0.3176, 0.8687, 0.2168, 0.8799, 0.2168, 0.8849, 0.3176, 0.8705, 0.3176, 0.3755, 0.5642, 0.5096, 0.5589, 0.5097, 0.5747, 0.3756, 0.5782, 0.05338, 0.2675, 0.05254, 0.3585, 0.03852, 0.3585, 0.0409, 0.2675, 0.06688, 0.2675, 0.06772, 0.3585, 0.05254, 0.3585, 0.05338, 0.2675, 0.07936, 0.2675, 0.08174, 0.3585, 0.06772, 0.3585, 0.06688, 0.2675, 0.08891, 0.2675, 0.09247, 0.3584, 0.08174, 0.3585, 0.07936, 0.2675, 0.2089, 0.6341, 0.2097, 0.5432, 0.2238, 0.5432, 0.2214, 0.6341, 0.1954, 0.6341, 0.1946, 0.5432, 0.2097, 0.5432, 0.2089, 0.6341, 0.1829, 0.6341, 0.1805, 0.5432, 0.1946, 0.5432, 0.1954, 0.6341, 0.1226, 0.2675, 0.1203, 0.3585, 0.1095, 0.3584, 0.1131, 0.2675, 0.1351, 0.2675, 0.1343, 0.3585, 0.1203, 0.3585, 0.1226, 0.2675, 0.1486, 0.2675, 0.1495, 0.3585, 0.1343, 0.3585, 0.1351, 0.2675, 0.1611, 0.2675, 0.1635, 0.3585, 0.1495, 0.3585, 0.1486, 0.2675, 0.3756, 0.6349, 0.5097, 0.6384, 0.5096, 0.6543, 0.3755, 0.649, 0.3756, 0.6165, 0.5097, 0.6178, 0.5097, 0.6384, 0.3756, 0.6349, 0.3756, 0.5966, 0.5097, 0.5954, 0.5097, 0.6178, 0.3756, 0.6165, 0.3756, 0.5782, 0.5097, 0.5747, 0.5097, 0.5954, 0.3756, 0.5966, 0.5096, 0.5589, 0.7661, 0.5589, 0.7662, 0.5747, 0.5097, 0.5747, 0.05254, 0.3585, 0.05254, 0.5325, 0.03852, 0.5325, 0.03852, 0.3585, 0.06772, 0.3585, 0.06772, 0.5325, 0.05254, 0.5325, 0.05254, 0.3585, 0.08174, 0.3585, 0.08174, 0.5325, 0.06772, 0.5325, 0.06772, 0.3585, 0.09247, 0.3584, 0.09247, 0.5324, 0.08174, 0.5325, 0.08174, 0.3585, 0.2097, 0.5432, 0.2097, 0.3692, 0.2238, 0.3692, 0.2238, 0.5432, 0.1946, 0.5432, 0.1946, 0.3692, 0.2097, 0.3692, 0.2097, 0.5432, 0.1805, 0.5432, 0.1805, 0.3692, 0.1946, 0.3692, 0.1946, 0.5432, 0.1203, 0.3585, 0.1203, 0.5325, 0.1095, 0.5324, 0.1095, 0.3584, 0.1343, 0.3585, 0.1343, 0.5325, 0.1203, 0.5325, 0.1203, 0.3585, 0.1495, 0.3585, 0.1495, 0.5325, 0.1343, 0.5325, 0.1343, 0.3585, 0.1635, 0.3585, 0.1635, 0.5325, 0.1495, 0.5325, 0.1495, 0.3585, 0.5097, 0.6384, 0.7662, 0.6384, 0.7661, 0.6543, 0.5096, 0.6543, 0.5097, 0.6178, 0.7662, 0.6178, 0.7662, 0.6384, 0.5097, 0.6384, 0.5097, 0.5954, 0.7662, 0.5954, 0.7662, 0.6178, 0.5097, 0.6178, 0.5097, 0.5747, 0.7662, 0.5747, 0.7662, 0.5954, 0.5097, 0.5954, 0.7661, 0.5589, 0.8212, 0.5642, 0.8212, 0.5782, 0.7662, 0.5747, 0.05254, 0.5325, 0.05338, 0.5698, 0.0409, 0.5698, 0.03852, 0.5325, 0.06772, 0.5325, 0.06688, 0.5698, 0.05338, 0.5698, 0.05254, 0.5325, 0.08174, 0.5325, 0.07936, 0.5698, 0.06688, 0.5698, 0.06772, 0.5325, 0.09247, 0.5324, 0.08891, 0.5698, 0.07936, 0.5698, 0.08174, 0.5325, 0.2097, 0.3692, 0.2089, 0.3318, 0.2214, 0.3318, 0.2238, 0.3692, 0.1946, 0.3692, 0.1954, 0.3318, 0.2089, 0.3318, 0.2097, 0.3692, 0.1805, 0.3692, 0.1829, 0.3318, 0.1954, 0.3318, 0.1946, 0.3692, 0.1203, 0.5325, 0.1226, 0.5698, 0.1131, 0.5698, 0.1095, 0.5324, 0.1343, 0.5325, 0.1351, 0.5698, 0.1226, 0.5698, 0.1203, 0.5325, 0.1495, 0.5325, 0.1486, 0.5698, 0.1351, 0.5698, 0.1343, 0.5325, 0.1635, 0.5325, 0.1611, 0.5698, 0.1486, 0.5698, 0.1495, 0.5325, 0.7662, 0.6384, 0.8212, 0.6349, 0.8212, 0.649, 0.7661, 0.6543, 0.7662, 0.6178, 0.8212, 0.6165, 0.8212, 0.6349, 0.7662, 0.6384, 0.7662, 0.5954, 0.8212, 0.5966, 0.8212, 0.6165, 0.7662, 0.6178, 0.7662, 0.5747, 0.8212, 0.5782, 0.8212, 0.5966, 0.7662, 0.5954])
me_cylinder_001.materials.append(mat_engine)
me_cylinder_001.materials.append(mat_thruster)
me_cylinder_001.use_remesh_preserve_volume = False
me_cylinder_001.use_remesh_preserve_attributes = False
me_cylinder_001.use_mirror_vertex_groups = False
me_cylinder_001.update()
me_cube_005 = bpy.data.meshes.new('Cube.005')
me_cube_005.from_pydata([(-0.008549, -0.9788, -0.2951), (-0.008549, 0.1022, 0.4814), (-0.01347, 0.1731, -0.2951), (-0.01347, 0.4647, 0.4814), (0.008549, -0.9788, -0.2951), (0.008549, 0.1022, 0.4814), (0.01347, 0.1731, -0.2951), (0.01347, 0.4647, 0.4814), (-0.03504, -0.4028, -0.2951), (-0.03504, 0.2834, 0.4814), (0.03504, -0.4028, -0.2951), (0.03504, 0.2834, 0.4814)], [], [(8, 9, 3, 2), (2, 3, 7, 6), (10, 11, 5, 4), (4, 5, 1, 0), (8, 10, 4, 0), (11, 9, 1, 5), (7, 3, 9, 11), (2, 6, 10, 8), (6, 7, 11, 10), (0, 1, 9, 8)])
_uv = me_cube_005.uv_layers.new(name='UVMap')
_uv.uv.foreach_set('vector', [0.4495, 0.4607, 0.5767, 1.019, 0.5185, 1.1, 0.2643, 0.7191, 0.8121, 0.6605, 0.8121, 0.2025, 0.827, 0.2025, 0.827, 0.6605, 0.04534, 0.8417, 0.1725, 0.2839, 0.2312, 0.3651, 0.2312, 1.1, 0.6977, 1.1, 0.6846, 0.3653, 0.694, 0.3651, 0.7072, 1.1, 0.779, 0.5198, 0.7403, 0.5212, 0.743, 0.2029, 0.7524, 0.2025, 0.6685, 0.2843, 0.7072, 0.2836, 0.694, 0.3651, 0.6846, 0.3653, 0.6789, 0.2028, 0.6938, 0.2025, 0.7072, 0.2836, 0.6685, 0.2843, 0.779, 0.838, 0.7641, 0.8386, 0.7403, 0.5212, 0.779, 0.5198, -0.1399, 0.5833, 0.1144, 0.2025, 0.1725, 0.2839, 0.04534, 0.8417, 0.6353, 0.2025, 0.6353, 0.9374, 0.5767, 1.019, 0.4495, 0.4607])
me_cube_005.materials.append(mat_material_005)
me_cube_005.use_remesh_preserve_volume = False
me_cube_005.use_remesh_preserve_attributes = False
me_cube_005.use_mirror_vertex_groups = False
me_cube_005.update()
me_cube_003 = bpy.data.meshes.new('Cube.003')
me_cube_003.from_pydata([(0.1169, 2.118, -0.305), (0.1169, 2.118, -0.2718), (0.1169, 2.897, -0.305), (0.1169, 2.897, -0.2718), (0.7184, 3.085, -0.2978), (0.7184, 3.085, -0.2791), (0.5565, 3.221, -0.2978), (0.5565, 3.221, -0.2791), (0.1169, 2.547, -0.3242), (0.1169, 2.547, -0.2526), (0.6292, 3.16, -0.305), (0.6292, 3.16, -0.2718), (-0.003469, 2.391, -0.2526), (-0.003469, 1.962, -0.2718), (-0.003469, 1.962, -0.305), (-0.003469, 2.391, -0.3242), (-0.003469, 2.741, -0.2718), (-0.003469, 2.741, -0.305)], [], [(3, 2, 17, 16), (2, 3, 7, 6), (10, 11, 5, 4), (4, 5, 1, 0), (8, 10, 4, 0), (11, 9, 1, 5), (7, 3, 9, 11), (2, 6, 10, 8), (6, 7, 11, 10), (9, 3, 16, 12), (8, 0, 14, 15), (12, 16, 17, 15), (14, 13, 12, 15), (1, 9, 12, 13), (2, 8, 15, 17), (0, 1, 13, 14)])
_uv = me_cube_003.uv_layers.new(name='UVMap')
_uv.uv.foreach_set('vector', [0.8671, 0.7256, 0.8488, 0.7262, 0.846, 0.64, 0.8644, 0.6394, 0.8488, 0.7262, 0.8671, 0.7256, 0.8688, 0.9048, 0.8585, 0.9051, 0.972, 0.2732, 0.9536, 0.2732, 0.9576, 0.2088, 0.9679, 0.2088, 0.9164, 0.9467, 0.906, 0.9467, 0.902, 0.3175, 0.9204, 0.3175, 0.6707, 0.6539, 0.7323, 0.2162, 0.7961, 0.2253, 0.7961, 0.8552, 0.4606, 0.9561, 0.399, 0.5185, 0.5243, 0.3171, 0.5243, 0.947, 0.4086, 0.9636, 0.2967, 0.683, 0.399, 0.5185, 0.4606, 0.9561, 0.5685, 0.4894, 0.6803, 0.2088, 0.7323, 0.2162, 0.6707, 0.6539, 0.9679, 0.3257, 0.9576, 0.3257, 0.9536, 0.2732, 0.972, 0.2732, 0.399, 0.5185, 0.2967, 0.683, 0.2857, 0.5746, 0.388, 0.4101, 0.6707, 0.6539, 0.7961, 0.8552, 0.7851, 0.9636, 0.6597, 0.7622, 0.8688, 0.4456, 0.8644, 0.6394, 0.846, 0.64, 0.8293, 0.4469, 0.8323, 0.2094, 0.8507, 0.2088, 0.8688, 0.4456, 0.8293, 0.4469, 0.5243, 0.3171, 0.399, 0.5185, 0.388, 0.4101, 0.5133, 0.2088, 0.5685, 0.4894, 0.6707, 0.6539, 0.6597, 0.7622, 0.5575, 0.5977, 0.9204, 0.3175, 0.902, 0.3175, 0.902, 0.2088, 0.9204, 0.2088])
me_cube_003.materials.append(mat_material_004)
me_cube_003.use_remesh_preserve_volume = False
me_cube_003.use_remesh_preserve_attributes = False
me_cube_003.use_mirror_vertex_groups = False
me_cube_003.update()
me_sphere = bpy.data.meshes.new('Sphere')
me_sphere.from_pydata([(0.0, 0.7071, 0.7071), (0.0, 1.0, -4.371e-08), (0.0, 0.7071, -0.7071), (0.5, 0.5, 0.7071), (0.7071, 0.7071, -4.371e-08), (0.5, 0.5, -0.7071), (0.7071, -8.521e-08, 0.7071), (1.0, -5.541e-08, -4.371e-08), (1.354, -8.521e-08, -0.7071), (0.0, -8.742e-08, -1.0), (-6.182e-08, -1.492e-07, 1.0), (-0.7071, -8.521e-08, 0.7071), (-1.0, -5.541e-08, -4.371e-08), (-1.354, -8.521e-08, -0.7071), (-0.5, 0.5, 0.7071), (-0.7071, 0.7071, -4.371e-08), (-0.5, 0.5, -0.7071), (0.7071, -4.163, 0.5427), (1.0, -4.143, -0.1642), (1.01, -4.826, -0.8576), (0.5, -5.787, 0.4968), (0.7071, -6.44, -0.229), (0.7139, -7.145, -0.9231), (-6.259e-07, -4.115, -1.164), (-5.939e-07, -6.46, 0.4778), (-6.237e-07, -7.391, -0.2559), (-5.952e-07, -8.106, -0.9502), (-6.877e-07, -4.171, 0.8354), (-0.5, -5.787, 0.4968), (-0.7071, -6.44, -0.229), (-0.7139, -7.145, -0.9231), (-0.7071, -4.163, 0.5427), (-1.0, -4.143, -0.1642), (-1.01, -4.826, -0.8576)], [], [(9, 2, 5), (1, 0, 3, 4), (2, 1, 4, 5), (0, 10, 3), (9, 5, 8), (4, 3, 6, 7), (5, 4, 7, 8), (3, 10, 6), (10, 11, 31, 27), (11, 12, 32, 31), (7, 6, 17, 18), (9, 8, 19, 23), (13, 9, 23, 33), (12, 13, 33, 32), (8, 7, 18, 19), (6, 10, 27, 17), (13, 12, 15, 16), (11, 10, 14), (9, 13, 16), (12, 11, 14, 15), (16, 15, 1, 2), (14, 10, 0), (9, 16, 2), (15, 14, 0, 1), (23, 19, 22), (18, 17, 20, 21), (19, 18, 21, 22), (17, 27, 20), (23, 22, 26), (21, 20, 24, 25), (22, 21, 25, 26), (20, 27, 24), (24, 27, 28), (23, 26, 30), (25, 24, 28, 29), (26, 25, 29, 30), (30, 29, 32, 33), (28, 27, 31), (23, 30, 33), (29, 28, 31, 32)])
me_sphere.materials.append(mat_material_001)
me_sphere.use_remesh_preserve_volume = False
me_sphere.use_remesh_preserve_attributes = False
me_sphere.use_mirror_vertex_groups = False
me_sphere.update()
me_cube_002 = bpy.data.meshes.new('Cube.002')
me_cube_002.from_pydata([(1.618, 2.373, -0.3096), (1.618, 2.373, -0.3624), (1.618, 1.996, -0.3624), (1.618, 1.996, -0.3096), (1.565, 2.331, -0.3609), (1.565, 2.331, -0.3051), (1.565, 1.919, -0.3609), (1.565, 1.919, -0.3051), (1.618, 1.844, -0.3096), (1.618, 1.844, -0.3624), (1.565, 1.844, -0.3609), (1.565, 1.844, -0.3051), (1.601, 1.763, -0.3251), (1.601, 1.763, -0.345), (1.581, 1.763, -0.3445), (1.581, 1.763, -0.3234), (1.618, 2.401, -0.3096), (1.618, 2.401, -0.3624), (1.565, 2.401, -0.3609), (1.565, 2.401, -0.3051), (1.604, 2.443, -0.3227), (1.604, 2.443, -0.3477), (1.579, 2.443, -0.3471), (1.579, 2.443, -0.3205), (1.618, 2.154, -0.3624), (1.618, 2.154, -0.3096), (1.565, 2.091, -0.3051), (1.565, 2.091, -0.3609)], [], [(27, 4, 1, 24), (24, 25, 3, 2), (7, 6, 10, 11), (0, 1, 17, 16), (26, 7, 3, 25), (11, 10, 14, 15), (6, 2, 9, 10), (2, 3, 8, 9), (3, 7, 11, 8), (15, 14, 13, 12), (10, 9, 13, 14), (8, 11, 15, 12), (9, 8, 12, 13), (19, 16, 20, 23), (5, 0, 16, 19), (4, 5, 19, 18), (1, 4, 18, 17), (22, 23, 20, 21), (16, 17, 21, 20), (18, 19, 23, 22), (17, 18, 22, 21), (5, 26, 25, 0), (1, 0, 25, 24), (6, 27, 24, 2), (26, 5, 4, 27), (6, 7, 26, 27)])
me_cube_002.materials.append(mat_thruster)
me_cube_002.use_remesh_preserve_volume = False
me_cube_002.use_remesh_preserve_attributes = False
me_cube_002.use_mirror_vertex_groups = False
me_cube_002.update()
me_cube_001 = bpy.data.meshes.new('Cube.001')
me_cube_001.from_pydata([(0.09089, -0.2672, -0.3145), (0.1351, -0.2672, -0.1747), (0.1366, 1.465, -0.3145), (0.166, 1.465, -0.1747), (0.1378, -0.2672, -0.3145), (0.182, -0.2672, -0.2086), (0.3295, 1.5, -0.2732), (0.3295, 1.5, -0.2441), (0.1366, 0.0946, -0.3145), (0.166, 0.0946, -0.1747), (0.3295, 0.1296, -0.2866), (0.3295, 0.1296, -0.2412), (0.6464, 1.615, -0.296), (0.6464, 0.5886, -0.3092), (0.6464, 0.5886, -0.2726), (0.6464, 1.615, -0.2682), (1.565, 2.331, -0.3447), (1.565, 2.331, -0.3213), (1.565, 1.919, -0.3336), (1.565, 1.919, -0.3209), (0.166, 0.6673, -0.1747), (0.3295, 0.7023, -0.3218), (0.1366, 0.6673, -0.3145), (0.3295, 0.7023, -0.1955), (0.6464, 1.018, -0.2277), (0.6464, 1.018, -0.3365), (1.565, 2.091, -0.3051), (1.565, 2.091, -0.3609)], [], [(22, 20, 3, 2), (2, 3, 7, 6), (10, 11, 5, 4), (4, 5, 1, 0), (8, 10, 4, 0), (11, 9, 1, 5), (23, 20, 9, 11), (22, 21, 10, 8), (0, 1, 9, 8), (23, 11, 14, 24), (6, 7, 15, 12), (11, 10, 13, 14), (21, 6, 12, 25), (24, 14, 19, 26), (12, 15, 17, 16), (14, 13, 18, 19), (25, 12, 16, 27), (13, 25, 27, 18), (15, 24, 26, 17), (10, 21, 25, 13), (7, 23, 24, 15), (2, 6, 21, 22), (7, 3, 20, 23), (8, 9, 20, 22)])
_uv = me_cube_001.uv_layers.new(name='UVMap')
_uv.uv.foreach_set('vector', [0.8547, 0.2192, 0.7968, 0.2189, 0.7987, -0.104, 0.8566, -0.1037, 0.9378, 0.5659, 0.8809, 0.5561, 0.9076, 0.489, 0.9194, 0.4888, 0.7606, 0.0738, 0.7423, 0.07373, 0.727, -0.09499, 0.7712, -0.104, 0.7996, 0.6763, 0.7955, 0.63, 0.8177, 0.6226, 0.8177, 0.682, 0.2166, 0.9711, 0.2745, 0.9164, 0.2971, 1.094, 0.2812, 1.104, 0.669, 0.0759, 0.6168, 0.02665, 0.6845, -0.104, 0.7027, -0.09276, 0.5421, 0.2706, 0.4933, 0.2231, 0.6168, 0.02665, 0.669, 0.0759, 0.08978, 0.7767, 0.1474, 0.7222, 0.2745, 0.9164, 0.2166, 0.9711, 0.8566, 0.5983, 0.7974, 0.5978, 0.7955, 0.4508, 0.8534, 0.4511, 0.5421, 0.2706, 0.669, 0.0759, 0.6785, 0.3018, 0.5826, 0.4473, 0.9194, 0.4888, 0.9076, 0.489, 0.9145, 0.3523, 0.9258, 0.3521, 0.7423, 0.07373, 0.7606, 0.0738, 0.7675, 0.2994, 0.7528, 0.2993, 0.1474, 0.7222, -0.02865, 0.4514, 0.05305, 0.3421, 0.185, 0.545, 0.5826, 0.4473, 0.6785, 0.3018, 0.7027, 0.955, 0.6644, 1.014, 0.9258, 0.3521, 0.9145, 0.3523, 0.9284, -0.1038, 0.9378, -0.104, 0.7528, 0.2993, 0.7675, 0.2994, 0.7712, 0.953, 0.766, 0.953, 0.185, 0.545, 0.05305, 0.3421, 0.2057, -0.104, 0.2587, -0.02247, 0.2802, 0.6906, 0.185, 0.545, 0.2587, -0.02247, 0.2971, 0.03595, 0.4567, 0.6538, 0.5826, 0.4473, 0.6644, 1.014, 0.6138, 1.096, 0.2745, 0.9164, 0.1474, 0.7222, 0.185, 0.545, 0.2802, 0.6906, 0.3738, 0.5459, 0.5421, 0.2706, 0.5826, 0.4473, 0.4567, 0.6538, -0.08672, 0.5061, -0.02865, 0.4514, 0.1474, 0.7222, 0.08978, 0.7767, 0.3738, 0.5459, 0.3214, 0.4966, 0.4933, 0.2231, 0.5421, 0.2706, 0.8534, 0.4511, 0.7955, 0.4508, 0.7968, 0.2189, 0.8547, 0.2192])
me_cube_001.materials.append(mat_material_003)
me_cube_001.use_remesh_preserve_volume = False
me_cube_001.use_remesh_preserve_attributes = False
me_cube_001.use_mirror_vertex_groups = False
me_cube_001.update()
me_cylinder = bpy.data.meshes.new('Cylinder')
me_cylinder.from_pydata([(0.0, 1.0, -6.303), (0.0, 1.0, 1.0), (0.3827, 0.9239, -6.303), (0.3827, 0.9239, 1.0), (0.7071, 0.7071, -6.303), (0.7071, 0.7071, 1.0), (0.9239, 0.3827, -6.303), (0.9239, 0.3827, 1.0), (1.0, -4.441e-07, -6.303), (1.0, -4.371e-08, 1.0), (0.9239, -0.3827, -6.303), (0.9239, -0.3827, 1.0), (0.7071, -0.7071, -6.303), (0.7071, -0.7071, 1.0), (0.3827, -0.9239, -6.303), (0.3827, -0.9239, 1.0), (1.51e-07, -1.0, -6.303), (1.51e-07, -1.0, 1.0), (-0.3827, -0.9239, -6.303), (-0.3827, -0.9239, 1.0), (-0.7071, -0.7071, -6.303), (-0.7071, -0.7071, 1.0), (-0.9239, -0.3827, -6.303), (-0.9239, -0.3827, 1.0), (-1.0, -3.884e-07, -6.303), (-1.0, 1.192e-08, 1.0), (-0.9239, 0.3827, -6.303), (-0.9239, 0.3827, 1.0), (-0.7071, 0.7071, -6.303), (-0.7071, 0.7071, 1.0), (-0.3827, 0.9239, -6.303), (-0.3827, 0.9239, 1.0), (3.403e-07, 0.8089, -11.4), (0.222, 0.7647, -11.4), (0.4102, 0.639, -11.4), (0.536, 0.4507, -11.4), (0.5801, 0.2287, -11.4), (0.536, 0.00674, -11.4), (0.4102, -0.1815, -11.4), (0.222, -0.3072, -11.4), (4.279e-07, -0.3514, -11.4), (-0.222, -0.3072, -11.4), (-0.4102, -0.1815, -11.4), (-0.536, 0.00674, -11.4), (-0.5801, 0.2287, -11.4), (-0.536, 0.4507, -11.4), (-0.4102, 0.639, -11.4), (-0.222, 0.7647, -11.4), (6.49e-06, 0.5273, -13.81), (0.08241, 0.5109, -13.81), (0.1523, 0.4642, -13.81), (0.199, 0.3943, -13.81), (0.2153, 0.3119, -13.81), (0.199, 0.2295, -13.81), (0.1523, 0.1597, -13.81), (0.08241, 0.113, -13.81), (6.523e-06, 0.09659, -13.81), (-0.0824, 0.113, -13.81), (-0.1523, 0.1597, -13.81), (-0.1989, 0.2295, -13.81), (-0.2153, 0.3119, -13.81), (-0.1989, 0.3943, -13.81), (-0.1523, 0.4642, -13.81), (-0.0824, 0.5109, -13.81), (4.976e-06, 0.3605, -14.72), (0.0186, 0.3568, -14.72), (0.03436, 0.3463, -14.72), (0.04489, 0.3305, -14.72), (0.04858, 0.3119, -14.72), (0.04489, 0.2933, -14.72), (0.03436, 0.2776, -14.72), (0.0186, 0.267, -14.72), (4.983e-06, 0.2633, -14.72), (-0.01859, 0.267, -14.72), (-0.03435, 0.2776, -14.72), (-0.04488, 0.2933, -14.72), (-0.04857, 0.3119, -14.72), (-0.04488, 0.3305, -14.72), (-0.03435, 0.3463, -14.72), (-0.01859, 0.3568, -14.72), (0.3827, 0.9239, 8.361), (-9.124e-15, 1.0, 8.361), (0.7071, 0.7071, 8.361), (0.9239, 0.3827, 8.361), (1.0, 1.294e-07, 8.361), (0.9239, -0.3827, 8.361), (0.7071, -0.7071, 8.361), (0.3827, -0.9239, 8.361), (1.51e-07, -1.0, 8.361), (-0.3827, -0.9239, 8.361), (-0.7071, -0.7071, 8.361), (-0.9239, -0.3827, 8.361), (-1.0, 1.85e-07, 8.361), (-0.9239, 0.3827, 8.361), (-0.7071, 0.7071, 8.361), (-0.3827, 0.9239, 8.361), (0.1442, -0.118, 12.34), (3.345e-07, -0.09632, 12.34), (0.2664, -0.1797, 12.34), (0.3481, -0.2721, 12.34), (0.3768, -0.3811, 12.34), (0.3481, -0.4901, 12.34), (0.2664, -0.5824, 12.34), (0.1442, -0.6442, 12.34), (3.913e-07, -0.6658, 12.34), (-0.1442, -0.6442, 12.34), (-0.2664, -0.5824, 12.34), (-0.3481, -0.4901, 12.34), (-0.3768, -0.3811, 12.34), (-0.3481, -0.2721, 12.34), (-0.2664, -0.1797, 12.34), (-0.1442, -0.118, 12.34), (-0.6604, 0.4325, 11.17), (-0.3574, 0.5879, 11.17), (0.3574, -0.8284, 10.7), (2.765e-07, -0.883, 10.7), (1.354e-07, 0.6425, 11.17), (0.3574, 0.5879, 11.17), (-0.3574, -0.8284, 10.7), (0.6604, 0.4325, 11.17), (-0.6604, -0.673, 10.7), (0.8628, 0.1999, 11.17), (-0.8628, -0.4405, 10.7), (0.9339, -0.07439, 11.17), (-0.9339, -0.07439, 11.17), (0.8628, -0.4405, 10.7), (-0.8628, 0.1999, 11.17), (0.6604, -0.673, 10.7), (2.237e-07, -0.3811, 12.68), (0.2517, -0.3811, 12.54), (0.2326, -0.4539, 12.54), (-0.2517, -0.3811, 12.54), (-0.2325, -0.3083, 12.54), (0.178, -0.5156, 12.54), (-0.178, -0.2466, 12.54), (0.09633, -0.5568, 12.54), (-0.09633, -0.2053, 12.54), (2.975e-07, -0.5713, 12.54), (2.595e-07, -0.1908, 12.54), (0.09633, -0.2053, 12.54), (-0.09633, -0.5568, 12.54), (0.178, -0.2466, 12.54), (-0.178, -0.5156, 12.54), (0.2326, -0.3083, 12.54), (-0.2325, -0.4539, 12.54)], [], [(0, 1, 3, 2), (2, 3, 5, 4), (4, 5, 7, 6), (6, 7, 9, 8), (8, 9, 11, 10), (10, 11, 13, 12), (12, 13, 15, 14), (14, 15, 17, 16), (16, 17, 19, 18), (18, 19, 21, 20), (20, 21, 23, 22), (22, 23, 25, 24), (24, 25, 27, 26), (26, 27, 29, 28), (23, 21, 90, 91), (28, 29, 31, 30), (30, 31, 1, 0), (6, 8, 36, 35), (46, 47, 63, 62), (16, 18, 41, 40), (26, 28, 46, 45), (2, 4, 34, 33), (12, 14, 39, 38), (22, 24, 44, 43), (8, 10, 37, 36), (18, 20, 42, 41), (28, 30, 47, 46), (4, 6, 35, 34), (14, 16, 40, 39), (0, 2, 33, 32), (24, 26, 45, 44), (10, 12, 38, 37), (20, 22, 43, 42), (30, 0, 32, 47), (52, 53, 69, 68), (39, 40, 56, 55), (32, 33, 49, 48), (47, 32, 48, 63), (40, 41, 57, 56), (33, 34, 50, 49), (41, 42, 58, 57), (34, 35, 51, 50), (42, 43, 59, 58), (35, 36, 52, 51), (43, 44, 60, 59), (36, 37, 53, 52), (44, 45, 61, 60), (37, 38, 54, 53), (45, 46, 62, 61), (38, 39, 55, 54), (64, 65, 66, 67, 68, 69, 70, 71, 72, 73, 74, 75, 76, 77, 78, 79), (60, 61, 77, 76), (53, 54, 70, 69), (61, 62, 78, 77), (54, 55, 71, 70), (62, 63, 79, 78), (55, 56, 72, 71), (48, 49, 65, 64), (63, 48, 64, 79), (56, 57, 73, 72), (49, 50, 66, 65), (57, 58, 74, 73), (50, 51, 67, 66), (58, 59, 75, 74), (51, 52, 68, 67), (59, 60, 76, 75), (113, 112, 110, 111), (1, 31, 95, 81), (9, 7, 83, 84), (19, 17, 88, 89), (29, 27, 93, 94), (5, 3, 80, 82), (15, 13, 86, 87), (25, 23, 91, 92), (11, 9, 84, 85), (21, 19, 89, 90), (31, 29, 94, 95), (7, 5, 82, 83), (17, 15, 87, 88), (3, 1, 81, 80), (27, 25, 92, 93), (13, 11, 85, 86), (115, 114, 103, 104), (117, 116, 97, 96), (116, 113, 111, 97), (118, 115, 104, 105), (119, 117, 96, 98), (120, 118, 105, 106), (121, 119, 98, 99), (122, 120, 106, 107), (123, 121, 99, 100), (124, 122, 107, 108), (125, 123, 100, 101), (126, 124, 108, 109), (127, 125, 101, 102), (112, 126, 109, 110), (114, 127, 102, 103), (87, 86, 127, 114), (94, 93, 126, 112), (86, 85, 125, 127), (93, 92, 124, 126), (85, 84, 123, 125), (92, 91, 122, 124), (84, 83, 121, 123), (91, 90, 120, 122), (83, 82, 119, 121), (90, 89, 118, 120), (82, 80, 117, 119), (89, 88, 115, 118), (81, 95, 113, 116), (80, 81, 116, 117), (88, 87, 114, 115), (95, 94, 112, 113), (108, 107, 144, 131), (131, 144, 128), (100, 99, 143, 129), (129, 143, 128), (107, 106, 142, 144), (144, 142, 128), (99, 98, 141, 143), (143, 141, 128), (106, 105, 140, 142), (142, 140, 128), (98, 96, 139, 141), (141, 139, 128), (105, 104, 137, 140), (140, 137, 128), (97, 111, 136, 138), (138, 136, 128), (96, 97, 138, 139), (139, 138, 128), (104, 103, 135, 137), (137, 135, 128), (111, 110, 134, 136), (136, 134, 128), (103, 102, 133, 135), (135, 133, 128), (110, 109, 132, 134), (134, 132, 128), (102, 101, 130, 133), (133, 130, 128), (109, 108, 131, 132), (132, 131, 128), (101, 100, 129, 130), (130, 129, 128)])
_uv = me_cylinder.uv_layers.new(name='UVMap')
_uv.uv.foreach_set('vector', [-0.008451, -0.1204, -0.0006004, 0.7285, -0.04273, 0.7299, -0.05059, -0.1191, -0.07423, -0.1145, -0.07423, 0.7359, -0.1067, 0.736, -0.1067, -0.1144, -0.1067, -0.1144, -0.1067, 0.736, -0.1488, 0.7361, -0.1488, -0.1143, -0.1488, -0.1143, -0.1488, 0.7361, -0.1942, 0.7361, -0.1942, -0.1143, -0.1942, -0.1143, -0.1942, 0.7361, -0.236, 0.736, -0.236, -0.1144, -0.236, -0.1144, -0.236, 0.736, -0.2679, 0.7359, -0.2679, -0.1145, 0.327, -0.1162, 0.3112, 0.7339, 0.2694, 0.7328, 0.2852, -0.1173, 0.2852, -0.1173, 0.2694, 0.7328, 0.224, 0.7319, 0.2398, -0.1182, 0.2398, -0.1182, 0.224, 0.7319, 0.1818, 0.7315, 0.1976, -0.1186, 0.4967, -0.114, 0.4967, 0.7364, 0.4632, 0.7367, 0.4632, -0.1137, 0.4632, -0.1137, 0.4632, 0.7367, 0.4206, 0.7368, 0.4206, -0.1136, 0.4206, -0.1136, 0.4206, 0.7368, 0.3752, 0.7368, 0.3752, -0.1136, 0.3752, -0.1136, 0.3752, 0.7368, 0.334, 0.7366, 0.334, -0.1138, 0.1106, -0.1186, 0.1185, 0.7304, 0.08665, 0.7288, 0.0788, -0.1202, 0.4206, 0.7368, 0.4632, 0.7367, 0.4632, 1.594, 0.4206, 1.594, 0.0788, -0.1202, 0.08665, 0.7288, 0.04483, 0.7281, 0.03698, -0.1208, 0.03698, -0.1208, 0.04483, 0.7281, -0.0006004, 0.7285, -0.008451, -0.1204, -0.1488, -0.1143, -0.1942, -0.1143, -0.1582, -0.7077, -0.1318, -0.7077, 0.04083, -0.7113, 0.01657, -0.7117, 0.003506, -0.9902, 0.01251, -0.99, 0.2398, -0.1182, 0.1976, -0.1186, 0.2402, -0.7099, 0.2646, -0.7096, 0.1106, -0.1186, 0.0788, -0.1202, 0.04083, -0.7113, 0.0593, -0.7104, -0.07423, -0.1145, -0.1067, -0.1144, -0.1074, -0.7078, -0.08856, -0.7078, 0.327, -0.1162, 0.2852, -0.1173, 0.291, -0.7091, 0.3152, -0.7085, 0.4206, -0.1136, 0.3752, -0.1136, 0.3609, -0.7074, 0.3872, -0.7073, -0.1942, -0.1143, -0.236, -0.1144, -0.1824, -0.7078, -0.1582, -0.7077, 0.4967, -0.114, 0.4632, -0.1137, 0.412, -0.7074, 0.4314, -0.7076, 0.0788, -0.1202, 0.03698, -0.1208, 0.01657, -0.7117, 0.04083, -0.7113, -0.1067, -0.1144, -0.1488, -0.1143, -0.1318, -0.7077, -0.1074, -0.7078, 0.2852, -0.1173, 0.2398, -0.1182, 0.2646, -0.7096, 0.291, -0.7091, -0.008451, -0.1204, -0.05059, -0.1191, -0.03423, -0.7107, -0.009786, -0.7115, 0.3752, -0.1136, 0.334, -0.1138, 0.337, -0.7075, 0.3609, -0.7074, -0.236, -0.1144, -0.2679, -0.1145, -0.2009, -0.7078, -0.1824, -0.7078, 0.4632, -0.1137, 0.4206, -0.1136, 0.3872, -0.7073, 0.412, -0.7074, 0.03698, -0.1208, -0.008451, -0.1204, -0.009786, -0.7115, 0.01657, -0.7117, -0.14, -0.9888, -0.149, -0.9888, -0.1381, -1.095, -0.1361, -1.095, 0.291, -0.7091, 0.2646, -0.7096, 0.2794, -0.9893, 0.2892, -0.9891, -0.009786, -0.7115, -0.03423, -0.7107, -0.01535, -0.9898, -0.006278, -0.9901, 0.01657, -0.7117, -0.009786, -0.7115, -0.006278, -0.9901, 0.003506, -0.9902, 0.2646, -0.7096, 0.2402, -0.7099, 0.2703, -0.9894, 0.2794, -0.9893, -0.08856, -0.7078, -0.1074, -0.7078, -0.1212, -0.9888, -0.1142, -0.9888, 0.4314, -0.7076, 0.412, -0.7074, 0.3805, -0.9887, 0.3877, -0.9887, -0.1074, -0.7078, -0.1318, -0.7077, -0.1302, -0.9888, -0.1212, -0.9888, 0.412, -0.7074, 0.3872, -0.7073, 0.3713, -0.9887, 0.3805, -0.9887, -0.1318, -0.7077, -0.1582, -0.7077, -0.14, -0.9888, -0.1302, -0.9888, 0.3872, -0.7073, 0.3609, -0.7074, 0.3616, -0.9887, 0.3713, -0.9887, -0.1582, -0.7077, -0.1824, -0.7078, -0.149, -0.9888, -0.14, -0.9888, 0.3609, -0.7074, 0.337, -0.7075, 0.3527, -0.9887, 0.3616, -0.9887, -0.1824, -0.7078, -0.2009, -0.7078, -0.1559, -0.9888, -0.149, -0.9888, 0.0593, -0.7104, 0.04083, -0.7113, 0.01251, -0.99, 0.01936, -0.9897, 0.3152, -0.7085, 0.291, -0.7091, 0.2892, -0.9891, 0.2982, -0.9889, 0.5124, -1.085, 0.5104, -1.084, 0.5082, -1.084, 0.5061, -1.085, 0.5046, -1.087, 0.5037, -1.089, 0.5037, -1.091, 0.5046, -1.093, 0.5061, -1.095, 0.5082, -1.095, 0.5104, -1.095, 0.5124, -1.095, 0.514, -1.093, 0.5148, -1.091, 0.5148, -1.089, 0.514, -1.087, 0.3616, -0.9887, 0.3527, -0.9887, 0.3642, -1.095, 0.3662, -1.095, -0.149, -0.9888, -0.1559, -0.9888, -0.1396, -1.095, -0.1381, -1.095, 0.01936, -0.9897, 0.01251, -0.99, 0.0005909, -1.095, 0.002137, -1.095, 0.2982, -0.9889, 0.2892, -0.9891, 0.2871, -1.095, 0.2891, -1.095, 0.01251, -0.99, 0.003506, -0.9902, -0.00144, -1.095, 0.0005909, -1.095, 0.2892, -0.9891, 0.2794, -0.9893, 0.2849, -1.095, 0.2871, -1.095, -0.006278, -0.9901, -0.01535, -0.9898, -0.005694, -1.095, -0.003648, -1.095, 0.003506, -0.9902, -0.006278, -0.9901, -0.003648, -1.095, -0.00144, -1.095, 0.2794, -0.9893, 0.2703, -0.9894, 0.2829, -1.095, 0.2849, -1.095, -0.1142, -0.9888, -0.1212, -0.9888, -0.1318, -1.095, -0.1302, -1.095, 0.3877, -0.9887, 0.3805, -0.9887, 0.3704, -1.095, 0.3721, -1.095, -0.1212, -0.9888, -0.1302, -0.9888, -0.1338, -1.095, -0.1318, -1.095, 0.3805, -0.9887, 0.3713, -0.9887, 0.3684, -1.095, 0.3704, -1.095, -0.1302, -0.9888, -0.14, -0.9888, -0.1361, -1.095, -0.1338, -1.095, 0.3713, -0.9887, 0.3616, -0.9887, 0.3662, -1.095, 0.3684, -1.095, 0.06016, 1.913, 0.09819, 1.913, 0.06764, 2.054, 0.05232, 2.054, -0.0006004, 0.7285, 0.04483, 0.7281, 0.05275, 1.584, 0.007313, 1.584, -0.1942, 0.7361, -0.1488, 0.7361, -0.1488, 1.593, -0.1942, 1.593, 0.1818, 0.7315, 0.224, 0.7319, 0.2081, 1.589, 0.1659, 1.588, 0.08665, 0.7288, 0.1185, 0.7304, 0.1264, 1.586, 0.09456, 1.585, -0.1067, 0.736, -0.07423, 0.7359, -0.07423, 1.593, -0.1067, 1.593, 0.2694, 0.7328, 0.3112, 0.7339, 0.2953, 1.591, 0.2535, 1.59, 0.3752, 0.7368, 0.4206, 0.7368, 0.4206, 1.594, 0.3752, 1.594, -0.236, 0.736, -0.1942, 0.7361, -0.1942, 1.593, -0.236, 1.593, 0.4632, 0.7367, 0.4967, 0.7364, 0.4967, 1.594, 0.4632, 1.594, 0.04483, 0.7281, 0.08665, 0.7288, 0.09456, 1.585, 0.05275, 1.584, -0.1488, 0.7361, -0.1067, 0.736, -0.1067, 1.593, -0.1488, 1.593, 0.224, 0.7319, 0.2694, 0.7328, 0.2535, 1.59, 0.2081, 1.589, -0.04273, 0.7299, -0.0006004, 0.7285, 0.007313, 1.584, -0.03482, 1.586, 0.334, 0.7366, 0.3752, 0.7368, 0.3752, 1.594, 0.334, 1.594, -0.2679, 0.7359, -0.236, 0.736, -0.236, 1.593, -0.2679, 1.593, 0.2055, 1.861, 0.2476, 1.862, 0.2236, 2.054, 0.2066, 2.053, -0.02162, 1.915, 0.01809, 1.914, 0.03535, 2.054, 0.01932, 2.055, 0.01809, 1.914, 0.06016, 1.913, 0.05232, 2.054, 0.03535, 2.054, 0.1658, 1.861, 0.2055, 1.861, 0.2066, 2.053, 0.1905, 2.053, -0.05292, 1.917, -0.02162, 1.915, 0.01932, 2.055, 0.006676, 2.055, 0.1344, 1.861, 0.1658, 1.861, 0.1905, 2.053, 0.1779, 2.053, -0.1682, 1.921, -0.1368, 1.921, -0.1973, 2.057, -0.2098, 2.057, 0.4288, 1.866, 0.4607, 1.866, 0.4613, 2.057, 0.4486, 2.057, -0.2011, 1.921, -0.1682, 1.921, -0.2098, 2.057, -0.2229, 2.057, 0.3854, 1.922, 0.4288, 1.866, 0.4486, 2.057, 0.4355, 2.057, -0.2412, 1.866, -0.2011, 1.921, -0.2229, 2.057, -0.2346, 2.057, 0.3563, 1.921, 0.3854, 1.922, 0.4355, 2.057, 0.424, 2.057, 0.2856, 1.863, 0.3137, 1.864, 0.2502, 2.054, 0.2389, 2.054, 0.09819, 1.913, 0.1264, 1.915, 0.07899, 2.055, 0.06764, 2.054, 0.2476, 1.862, 0.2856, 1.863, 0.2389, 2.054, 0.2236, 2.054, 0.2535, 1.59, 0.2953, 1.591, 0.2856, 1.863, 0.2476, 1.862, 0.09456, 1.585, 0.1264, 1.586, 0.1264, 1.915, 0.09819, 1.913, 0.2953, 1.591, 0.327, 1.592, 0.3137, 1.864, 0.2856, 1.863, 0.334, 1.594, 0.3752, 1.594, 0.3854, 1.922, 0.3563, 1.921, -0.236, 1.593, -0.1942, 1.593, -0.2011, 1.921, -0.2412, 1.866, 0.3752, 1.594, 0.4206, 1.594, 0.4288, 1.866, 0.3854, 1.922, -0.1942, 1.593, -0.1488, 1.593, -0.1682, 1.921, -0.2011, 1.921, 0.4206, 1.594, 0.4632, 1.594, 0.4607, 1.866, 0.4288, 1.866, -0.1488, 1.593, -0.1067, 1.593, -0.1368, 1.921, -0.1682, 1.921, 0.1334, 1.588, 0.1659, 1.588, 0.1658, 1.861, 0.1344, 1.861, -0.06724, 1.588, -0.03482, 1.586, -0.02162, 1.915, -0.05292, 1.917, 0.1659, 1.588, 0.2081, 1.589, 0.2055, 1.861, 0.1658, 1.861, 0.007313, 1.584, 0.05275, 1.584, 0.06016, 1.913, 0.01809, 1.914, -0.03482, 1.586, 0.007313, 1.584, 0.01809, 1.914, -0.02162, 1.915, 0.2081, 1.589, 0.2535, 1.59, 0.2476, 1.862, 0.2055, 1.861, 0.05275, 1.584, 0.09456, 1.585, 0.09819, 1.913, 0.06016, 1.913, 0.4355, 2.057, 0.4486, 2.057, 0.4477, 2.08, 0.4389, 2.08, 0.4389, 2.08, 0.4477, 2.08, 0.4459, 2.095, -0.2229, 2.057, -0.2098, 2.057, -0.2111, 2.08, -0.2199, 2.08, -0.2199, 2.08, -0.2111, 2.08, -0.2139, 2.095, 0.4486, 2.057, 0.4613, 2.057, 0.4562, 2.08, 0.4477, 2.08, 0.4477, 2.08, 0.4562, 2.08, 0.4459, 2.095, -0.2098, 2.057, -0.1973, 2.057, -0.2028, 2.08, -0.2111, 2.08, -0.2111, 2.08, -0.2028, 2.08, -0.2139, 2.095, 0.1779, 2.053, 0.1905, 2.053, 0.1975, 2.076, 0.189, 2.076, 0.189, 2.076, 0.1975, 2.076, 0.2119, 2.093, 0.006676, 2.055, 0.01932, 2.055, 0.0269, 2.078, 0.01845, 2.079, 0.01845, 2.079, 0.0269, 2.078, 0.04188, 2.095, 0.1905, 2.053, 0.2066, 2.053, 0.2082, 2.077, 0.1975, 2.076, 0.1975, 2.076, 0.2082, 2.077, 0.2119, 2.093, 0.03535, 2.054, 0.05232, 2.054, 0.04895, 2.078, 0.03761, 2.078, 0.03761, 2.078, 0.04895, 2.078, 0.04188, 2.095, 0.01932, 2.055, 0.03535, 2.054, 0.03761, 2.078, 0.0269, 2.078, 0.0269, 2.078, 0.03761, 2.078, 0.04188, 2.095, 0.2066, 2.053, 0.2236, 2.054, 0.2195, 2.077, 0.2082, 2.077, 0.2082, 2.077, 0.2195, 2.077, 0.2119, 2.093, 0.05232, 2.054, 0.06764, 2.054, 0.05918, 2.078, 0.04895, 2.078, 0.04895, 2.078, 0.05918, 2.078, 0.04188, 2.095, 0.2236, 2.054, 0.2389, 2.054, 0.2297, 2.077, 0.2195, 2.077, 0.2195, 2.077, 0.2297, 2.077, 0.2119, 2.093, 0.06764, 2.054, 0.07899, 2.055, 0.06676, 2.078, 0.05918, 2.078, 0.05918, 2.078, 0.06676, 2.078, 0.04188, 2.095, 0.2389, 2.054, 0.2502, 2.054, 0.2373, 2.077, 0.2297, 2.077, 0.2297, 2.077, 0.2373, 2.077, 0.2119, 2.093, 0.424, 2.057, 0.4355, 2.057, 0.4389, 2.08, 0.4312, 2.08, 0.4312, 2.08, 0.4389, 2.08, 0.4459, 2.095, -0.2346, 2.057, -0.2229, 2.057, -0.2199, 2.08, -0.2277, 2.08, -0.2277, 2.08, -0.2199, 2.08, -0.2139, 2.095])
me_cylinder.materials.append(mat_material_002)
me_cylinder.use_remesh_preserve_volume = False
me_cylinder.use_remesh_preserve_attributes = False
me_cylinder.use_mirror_vertex_groups = False
me_cylinder.update()

# ---- objects
ob_hemi = bpy.data.objects.new('Hemi', light_hemi)
ob_cube_004 = bpy.data.objects.new('Cube.004', me_cube_006)
ob_cylinder_002 = bpy.data.objects.new('Cylinder.002', me_cylinder_004)
ob_cone = bpy.data.objects.new('Cone', me_cone)
ob_cylinder_001 = bpy.data.objects.new('Cylinder.001', me_cylinder_001)
ob_cube_003 = bpy.data.objects.new('Cube.003', me_cube_005)
ob_cube_002 = bpy.data.objects.new('Cube.002', me_cube_003)
ob_sphere = bpy.data.objects.new('Sphere', me_sphere)
ob_cube_001 = bpy.data.objects.new('Cube.001', me_cube_002)
ob_cube = bpy.data.objects.new('Cube', me_cube_001)
ob_cylinder = bpy.data.objects.new('Cylinder', me_cylinder)
ob_camera = bpy.data.objects.new('Camera', cam_camera)
ob_hemi_001 = bpy.data.objects.new('Hemi.001', light_hemi_001)
ob_hemi_002 = bpy.data.objects.new('Hemi.002', light_hemi_002)

# ---- transforms, parenting, visibility, modifiers, constraints
ob_hemi.location = (4.446, 0.4581, 4.765)
ob_hemi.lineart.crease_threshold = 0.0
ob_cube_004.location = (0.0, 0.0, 0.06996)
ob_cube_004.rotation_euler = (1.571, -0.0, 0.0)
ob_cube_004.lineart.crease_threshold = 0.0
ob_cylinder_002.location = (0.0, 0.0, 0.06996)
ob_cylinder_002.rotation_euler = (1.571, -0.0, 0.0)
ob_cylinder_002.lineart.crease_threshold = 0.0
_m = ob_cylinder_002.modifiers.new('Array', 'ARRAY')
_m.constant_offset_displace = (0.0, 0.0, 0.0)
_m.relative_offset_displace = (-5.8, 0.0, -1.4)
_m = ob_cylinder_002.modifiers.new('Mirror', 'MIRROR')
ob_cone.location = (0.07481, -2.576, 0.03279)
ob_cone.rotation_euler = (1.571, -0.0, 0.0)
ob_cone.scale = (0.0364, 0.0364, 0.09004)
ob_cone.lineart.crease_threshold = 0.0
ob_cylinder_001.location = (0.0, 0.0, 0.06996)
ob_cylinder_001.rotation_euler = (1.571, -0.0, 0.0)
ob_cylinder_001.lineart.crease_threshold = 0.0
_m = ob_cylinder_001.modifiers.new('Mirror', 'MIRROR')
ob_cube_003.location = (9.709e-17, 2.118, 0.5072)
ob_cube_003.lineart.crease_threshold = 0.0
ob_cube_002.location = (2.732e-08, -0.5162, 0.2548)
ob_cube_002.lineart.crease_threshold = 0.0
_m = ob_cube_002.modifiers.new('Mirror', 'MIRROR')
ob_sphere.location = (2.732e-08, -1.316, 0.1684)
ob_sphere.scale = (0.1253, 0.1253, 0.1253)
ob_sphere.lineart.crease_threshold = 0.0
ob_cube_001.location = (2.732e-08, -0.5162, 0.2548)
ob_cube_001.scale = (0.9918, 1.0, 1.0)
ob_cube_001.lineart.crease_threshold = 0.0
_m = ob_cube_001.modifiers.new('Mirror', 'MIRROR')
ob_cube.location = (2.732e-08, -0.5162, 0.2548)
ob_cube.lineart.crease_threshold = 0.0
_m = ob_cube.modifiers.new('Mirror', 'MIRROR')
ob_cylinder.location = (0.0, 0.0, 0.06996)
ob_cylinder.rotation_euler = (-1.571, -0.0, 0.0)
ob_cylinder.scale = (0.1947, 0.1947, 0.1947)
ob_cylinder.lineart.crease_threshold = 0.0
ob_camera.location = (7.481, -6.508, 5.344)
ob_camera.rotation_euler = (1.109, 0.0, 0.8149)
ob_camera.lock_rotations_4d = False
ob_camera.empty_display_type = 'ARROWS'
ob_camera.color = (0.0, 0.0, 0.0, 0.0)
ob_camera.display_type = 'WIRE'
ob_camera.lineart.crease_threshold = 0.0
ob_hemi_001.location = (-4.357, 0.4581, 4.765)
ob_hemi_001.lineart.crease_threshold = 0.0
ob_hemi_002.location = (0.07459, 0.4581, -3.5)
ob_hemi_002.rotation_euler = (-3.457, 0.1177, -2.432)
ob_hemi_002.lineart.crease_threshold = 0.0

# ---- collection membership
col_collection_1.objects.link(ob_hemi)
col_collection_1.objects.link(ob_cube_004)
col_collection_1.objects.link(ob_cylinder_002)
col_collection_1.objects.link(ob_cone)
col_collection_1.objects.link(ob_cylinder_001)
col_collection_1.objects.link(ob_cube_003)
col_collection_1.objects.link(ob_cube_002)
col_collection_1.objects.link(ob_sphere)
col_collection_1.objects.link(ob_cube_001)
col_collection_1.objects.link(ob_cube)
col_collection_1.objects.link(ob_cylinder)
col_collection_1.objects.link(ob_camera)
col_collection_1.objects.link(ob_hemi_001)
col_collection_1.objects.link(ob_hemi_002)

# ---- scene / render settings (as saved in the file)
scene.camera = ob_camera
scene.frame_start = 1; scene.frame_end = 250; scene.frame_set(1)
scene.render.engine = 'BLENDER_EEVEE_NEXT'
scene.render.resolution_percentage = 50
scene.render.dither_intensity = 0.0
scene.cycles.use_denoising = False
scene.cycles.samples = 128
scene.cycles.sampling_pattern = 'TABULATED_SOBOL'
scene.cycles.use_adaptive_sampling = False
scene.cycles.use_light_tree = False
scene.cycles.blur_glossy = 0.0
scene.cycles.sample_clamp_indirect = 0.0
scene.view_settings.view_transform = 'Standard'
bpy.context.view_layer.update()
